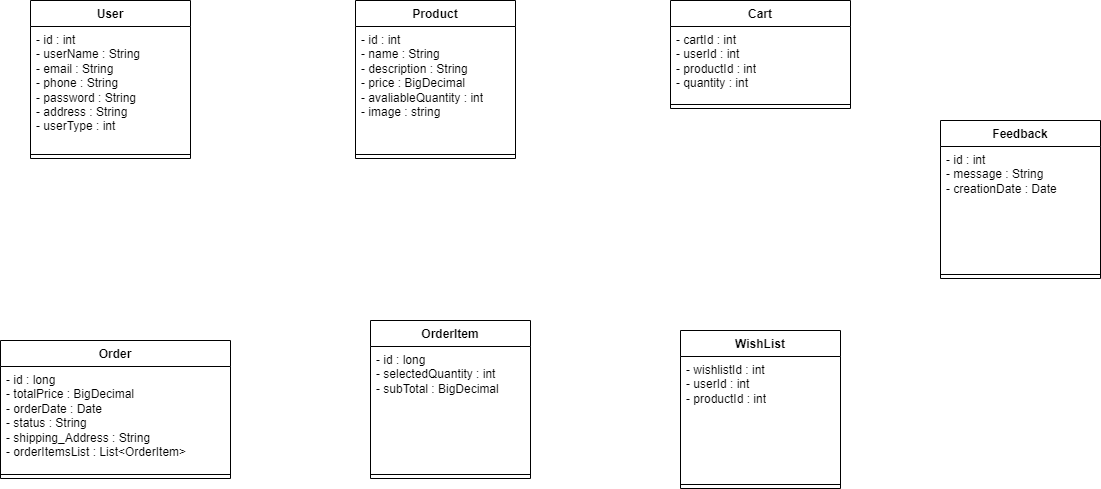

The diagram above was exported from draw.io. Its source (the exported page's mxGraphModel, read from the mxfile embedded in the PNG):
<mxGraphModel dx="1400" dy="766" grid="1" gridSize="10" guides="1" tooltips="1" connect="1" arrows="1" fold="1" page="1" pageScale="1" pageWidth="850" pageHeight="1100" math="0" shadow="0">
  <root>
    <mxCell id="0" />
    <mxCell id="1" parent="0" />
    <mxCell id="leWwi_oUJMKhV5JsJmhK-9" value="User" style="swimlane;fontStyle=1;align=center;verticalAlign=top;childLayout=stackLayout;horizontal=1;startSize=26;horizontalStack=0;resizeParent=1;resizeParentMax=0;resizeLast=0;collapsible=1;marginBottom=0;whiteSpace=wrap;html=1;" parent="1" vertex="1">
      <mxGeometry x="100" y="80" width="160" height="158" as="geometry" />
    </mxCell>
    <mxCell id="leWwi_oUJMKhV5JsJmhK-10" value="- id : int&lt;div&gt;- userName : String&lt;/div&gt;&lt;div&gt;- email : String&lt;/div&gt;&lt;div&gt;- phone : String&lt;/div&gt;&lt;div&gt;- password : String&lt;/div&gt;&lt;div&gt;- address : String&lt;/div&gt;&lt;div&gt;- userType : int&lt;/div&gt;" style="text;strokeColor=none;fillColor=none;align=left;verticalAlign=top;spacingLeft=4;spacingRight=4;overflow=hidden;rotatable=0;points=[[0,0.5],[1,0.5]];portConstraint=eastwest;whiteSpace=wrap;html=1;" parent="leWwi_oUJMKhV5JsJmhK-9" vertex="1">
      <mxGeometry y="26" width="160" height="124" as="geometry" />
    </mxCell>
    <mxCell id="leWwi_oUJMKhV5JsJmhK-11" value="" style="line;strokeWidth=1;fillColor=none;align=left;verticalAlign=middle;spacingTop=-1;spacingLeft=3;spacingRight=3;rotatable=0;labelPosition=right;points=[];portConstraint=eastwest;strokeColor=inherit;" parent="leWwi_oUJMKhV5JsJmhK-9" vertex="1">
      <mxGeometry y="150" width="160" height="8" as="geometry" />
    </mxCell>
    <mxCell id="leWwi_oUJMKhV5JsJmhK-13" value="Product" style="swimlane;fontStyle=1;align=center;verticalAlign=top;childLayout=stackLayout;horizontal=1;startSize=26;horizontalStack=0;resizeParent=1;resizeParentMax=0;resizeLast=0;collapsible=1;marginBottom=0;whiteSpace=wrap;html=1;" parent="1" vertex="1">
      <mxGeometry x="425" y="80" width="160" height="158" as="geometry" />
    </mxCell>
    <mxCell id="leWwi_oUJMKhV5JsJmhK-14" value="- id : int&lt;div&gt;- name : String&lt;/div&gt;&lt;div&gt;- description : String&lt;/div&gt;&lt;div&gt;- price : BigDecimal&amp;nbsp;&lt;/div&gt;&lt;div&gt;- avaliableQuantity : int&lt;/div&gt;&lt;div&gt;- image : string&lt;/div&gt;" style="text;strokeColor=none;fillColor=none;align=left;verticalAlign=top;spacingLeft=4;spacingRight=4;overflow=hidden;rotatable=0;points=[[0,0.5],[1,0.5]];portConstraint=eastwest;whiteSpace=wrap;html=1;" parent="leWwi_oUJMKhV5JsJmhK-13" vertex="1">
      <mxGeometry y="26" width="160" height="124" as="geometry" />
    </mxCell>
    <mxCell id="leWwi_oUJMKhV5JsJmhK-15" value="" style="line;strokeWidth=1;fillColor=none;align=left;verticalAlign=middle;spacingTop=-1;spacingLeft=3;spacingRight=3;rotatable=0;labelPosition=right;points=[];portConstraint=eastwest;strokeColor=inherit;" parent="leWwi_oUJMKhV5JsJmhK-13" vertex="1">
      <mxGeometry y="150" width="160" height="8" as="geometry" />
    </mxCell>
    <mxCell id="leWwi_oUJMKhV5JsJmhK-17" value="Order" style="swimlane;fontStyle=1;align=center;verticalAlign=top;childLayout=stackLayout;horizontal=1;startSize=26;horizontalStack=0;resizeParent=1;resizeParentMax=0;resizeLast=0;collapsible=1;marginBottom=0;whiteSpace=wrap;html=1;" parent="1" vertex="1">
      <mxGeometry x="70" y="420" width="230" height="138" as="geometry" />
    </mxCell>
    <mxCell id="leWwi_oUJMKhV5JsJmhK-18" value="- id : long&lt;div&gt;- totalPrice : BigDecimal&lt;/div&gt;&lt;div&gt;- orderDate : Date&lt;/div&gt;&lt;div&gt;- status : String&lt;/div&gt;&lt;div&gt;- shipping_Address : String&lt;/div&gt;&lt;div&gt;- orderItemsList : List&amp;lt;OrderItem&amp;gt;&lt;/div&gt;" style="text;strokeColor=none;fillColor=none;align=left;verticalAlign=top;spacingLeft=4;spacingRight=4;overflow=hidden;rotatable=0;points=[[0,0.5],[1,0.5]];portConstraint=eastwest;whiteSpace=wrap;html=1;" parent="leWwi_oUJMKhV5JsJmhK-17" vertex="1">
      <mxGeometry y="26" width="230" height="104" as="geometry" />
    </mxCell>
    <mxCell id="leWwi_oUJMKhV5JsJmhK-19" value="" style="line;strokeWidth=1;fillColor=none;align=left;verticalAlign=middle;spacingTop=-1;spacingLeft=3;spacingRight=3;rotatable=0;labelPosition=right;points=[];portConstraint=eastwest;strokeColor=inherit;" parent="leWwi_oUJMKhV5JsJmhK-17" vertex="1">
      <mxGeometry y="130" width="230" height="8" as="geometry" />
    </mxCell>
    <mxCell id="leWwi_oUJMKhV5JsJmhK-21" value="OrderItem" style="swimlane;fontStyle=1;align=center;verticalAlign=top;childLayout=stackLayout;horizontal=1;startSize=26;horizontalStack=0;resizeParent=1;resizeParentMax=0;resizeLast=0;collapsible=1;marginBottom=0;whiteSpace=wrap;html=1;" parent="1" vertex="1">
      <mxGeometry x="440" y="400" width="160" height="158" as="geometry" />
    </mxCell>
    <mxCell id="leWwi_oUJMKhV5JsJmhK-22" value="- id : long&lt;div&gt;- selectedQuantity : int&lt;/div&gt;&lt;div&gt;- subTotal : BigDecimal&lt;/div&gt;" style="text;strokeColor=none;fillColor=none;align=left;verticalAlign=top;spacingLeft=4;spacingRight=4;overflow=hidden;rotatable=0;points=[[0,0.5],[1,0.5]];portConstraint=eastwest;whiteSpace=wrap;html=1;" parent="leWwi_oUJMKhV5JsJmhK-21" vertex="1">
      <mxGeometry y="26" width="160" height="124" as="geometry" />
    </mxCell>
    <mxCell id="leWwi_oUJMKhV5JsJmhK-23" value="" style="line;strokeWidth=1;fillColor=none;align=left;verticalAlign=middle;spacingTop=-1;spacingLeft=3;spacingRight=3;rotatable=0;labelPosition=right;points=[];portConstraint=eastwest;strokeColor=inherit;" parent="leWwi_oUJMKhV5JsJmhK-21" vertex="1">
      <mxGeometry y="150" width="160" height="8" as="geometry" />
    </mxCell>
    <mxCell id="leWwi_oUJMKhV5JsJmhK-25" value="Cart" style="swimlane;fontStyle=1;align=center;verticalAlign=top;childLayout=stackLayout;horizontal=1;startSize=26;horizontalStack=0;resizeParent=1;resizeParentMax=0;resizeLast=0;collapsible=1;marginBottom=0;whiteSpace=wrap;html=1;" parent="1" vertex="1">
      <mxGeometry x="740" y="80" width="180" height="108" as="geometry" />
    </mxCell>
    <mxCell id="leWwi_oUJMKhV5JsJmhK-26" value="- cartId : int&lt;div&gt;- userId : int&lt;/div&gt;&lt;div&gt;- productId : int&lt;/div&gt;&lt;div&gt;- quantity : int&lt;/div&gt;" style="text;strokeColor=none;fillColor=none;align=left;verticalAlign=top;spacingLeft=4;spacingRight=4;overflow=hidden;rotatable=0;points=[[0,0.5],[1,0.5]];portConstraint=eastwest;whiteSpace=wrap;html=1;" parent="leWwi_oUJMKhV5JsJmhK-25" vertex="1">
      <mxGeometry y="26" width="180" height="74" as="geometry" />
    </mxCell>
    <mxCell id="leWwi_oUJMKhV5JsJmhK-27" value="" style="line;strokeWidth=1;fillColor=none;align=left;verticalAlign=middle;spacingTop=-1;spacingLeft=3;spacingRight=3;rotatable=0;labelPosition=right;points=[];portConstraint=eastwest;strokeColor=inherit;" parent="leWwi_oUJMKhV5JsJmhK-25" vertex="1">
      <mxGeometry y="100" width="180" height="8" as="geometry" />
    </mxCell>
    <mxCell id="leWwi_oUJMKhV5JsJmhK-29" value="WishList" style="swimlane;fontStyle=1;align=center;verticalAlign=top;childLayout=stackLayout;horizontal=1;startSize=26;horizontalStack=0;resizeParent=1;resizeParentMax=0;resizeLast=0;collapsible=1;marginBottom=0;whiteSpace=wrap;html=1;" parent="1" vertex="1">
      <mxGeometry x="750" y="410" width="160" height="158" as="geometry" />
    </mxCell>
    <mxCell id="leWwi_oUJMKhV5JsJmhK-30" value="- wishlistId : int&lt;div&gt;- userId : int&lt;/div&gt;&lt;div&gt;- productId : int&lt;/div&gt;&lt;div&gt;&lt;br&gt;&lt;/div&gt;" style="text;strokeColor=none;fillColor=none;align=left;verticalAlign=top;spacingLeft=4;spacingRight=4;overflow=hidden;rotatable=0;points=[[0,0.5],[1,0.5]];portConstraint=eastwest;whiteSpace=wrap;html=1;" parent="leWwi_oUJMKhV5JsJmhK-29" vertex="1">
      <mxGeometry y="26" width="160" height="124" as="geometry" />
    </mxCell>
    <mxCell id="leWwi_oUJMKhV5JsJmhK-31" value="" style="line;strokeWidth=1;fillColor=none;align=left;verticalAlign=middle;spacingTop=-1;spacingLeft=3;spacingRight=3;rotatable=0;labelPosition=right;points=[];portConstraint=eastwest;strokeColor=inherit;" parent="leWwi_oUJMKhV5JsJmhK-29" vertex="1">
      <mxGeometry y="150" width="160" height="8" as="geometry" />
    </mxCell>
    <mxCell id="leWwi_oUJMKhV5JsJmhK-33" value="Feedback" style="swimlane;fontStyle=1;align=center;verticalAlign=top;childLayout=stackLayout;horizontal=1;startSize=26;horizontalStack=0;resizeParent=1;resizeParentMax=0;resizeLast=0;collapsible=1;marginBottom=0;whiteSpace=wrap;html=1;" parent="1" vertex="1">
      <mxGeometry x="1010" y="200" width="160" height="158" as="geometry" />
    </mxCell>
    <mxCell id="leWwi_oUJMKhV5JsJmhK-34" value="- id : int&lt;div&gt;- message : String&lt;/div&gt;&lt;div&gt;- creationDate : Date&lt;/div&gt;" style="text;strokeColor=none;fillColor=none;align=left;verticalAlign=top;spacingLeft=4;spacingRight=4;overflow=hidden;rotatable=0;points=[[0,0.5],[1,0.5]];portConstraint=eastwest;whiteSpace=wrap;html=1;" parent="leWwi_oUJMKhV5JsJmhK-33" vertex="1">
      <mxGeometry y="26" width="160" height="124" as="geometry" />
    </mxCell>
    <mxCell id="leWwi_oUJMKhV5JsJmhK-35" value="" style="line;strokeWidth=1;fillColor=none;align=left;verticalAlign=middle;spacingTop=-1;spacingLeft=3;spacingRight=3;rotatable=0;labelPosition=right;points=[];portConstraint=eastwest;strokeColor=inherit;" parent="leWwi_oUJMKhV5JsJmhK-33" vertex="1">
      <mxGeometry y="150" width="160" height="8" as="geometry" />
    </mxCell>
  </root>
</mxGraphModel>